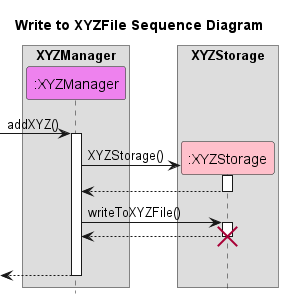

The diagram above was rendered by PlantUML. Its source (embedded in the PNG):
@startuml
!include Style.puml

title Write to XYZFile Sequence Diagram

box "XYZManager"
participant ":XYZManager" as XYZManager MANAGER_COLOR
endbox
box "XYZStorage"
participant ":XYZStorage" as XYZStorage STORAGE_COLOR
endbox


[-> XYZManager ++ : addXYZ()

create XYZStorage
XYZManager -> XYZStorage ++ : XYZStorage()
return

XYZManager -> XYZStorage ++ : writeToXYZFile()
return
destroy XYZStorage

|||
return

@enduml